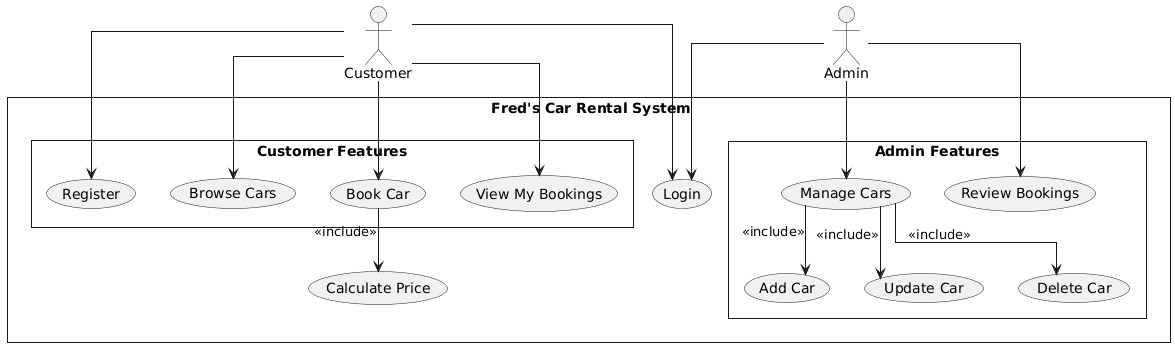

The diagram above was rendered by PlantUML. Its source (embedded in the PNG):
@startuml
top to bottom direction
skinparam style strictuml
skinparam linetype ortho

actor Customer as customer
actor Admin as admin

rectangle " Fred's Car Rental System" as SystemBoundary {
  ' Shared use cases (top) to reduce crossings
  usecase "Login" as UC_Login

  ' Customer-specific area
  rectangle "Customer Features" as Cust {
    usecase "Register" as UC_Register
    usecase "Browse Cars" as UC_Browse
    usecase "Book Car" as UC_Book
    usecase "View My Bookings" as UC_View
  }

  ' Admin-specific area
  rectangle "Admin Features" as Adm {
    usecase "Manage Cars" as UC_ManageCars
    usecase "Add Car" as UC_AddCar
    usecase "Update Car" as UC_UpdateCar
    usecase "Delete Car" as UC_DeleteCar
    usecase "Review Bookings" as UC_Review
  }

  ' Cross-cutting
  usecase "Calculate Price" as UC_CalcPrice
}

' Customer associations
customer --> UC_Login
customer --> UC_Register
customer --> UC_Browse
customer --> UC_Book
customer --> UC_View

' Admin associations
admin --> UC_Login
admin --> UC_ManageCars
admin --> UC_Review

' Includes
UC_Book --> UC_CalcPrice : <<include>>
UC_ManageCars --> UC_AddCar : <<include>>
UC_ManageCars --> UC_UpdateCar : <<include>>
UC_ManageCars --> UC_DeleteCar : <<include>>
@enduml